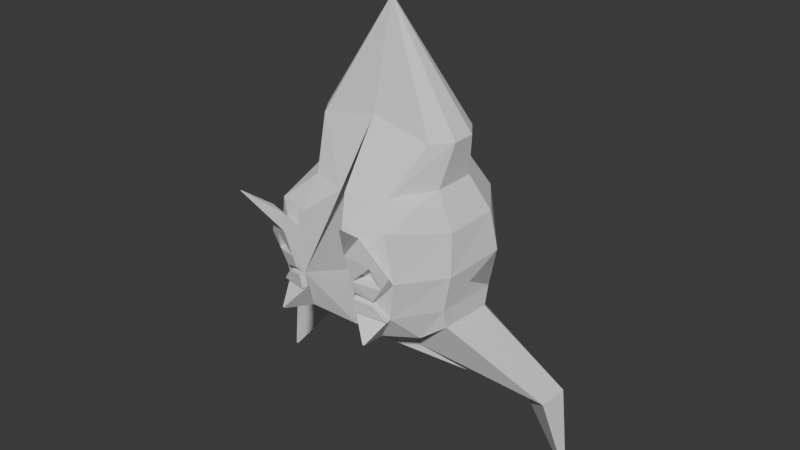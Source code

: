 # Source: gape.blend  (saved by Blender 4.2.66; exported with 4.5.12 LTS)
import bpy
from mathutils import Matrix  # noqa: F401  (used for matrix-valued properties, if any)

bpy.ops.wm.read_factory_settings(use_empty=True)
scene = bpy.context.scene
scene.name = 'Scene'

# ---- collections
col_collection = bpy.data.collections.new('Collection'); scene.collection.children.link(col_collection)

# ---- world
world_world = bpy.data.worlds.new('World'); scene.world = world_world
world_world.use_nodes = True; world_world.node_tree.nodes.clear()
_N = world_world.node_tree.nodes; _L = world_world.node_tree.links
n0 = _N.new('ShaderNodeOutputWorld'); n0.name = 'World Output'; n0.location = (300, 300)
n1 = _N.new('ShaderNodeBackground'); n1.name = 'Background'; n1.location = (10, 300)
n1.inputs[0].default_value = (0.05088, 0.05088, 0.05088, 1.0)
_L.new(n1.outputs[0], n0.inputs[0])
n0.is_active_output = True
world_world.color = (0.05088, 0.05088, 0.05088)
world_world.sun_shadow_jitter_overblur = 0.0

# ---- meshes
me_sphere_001 = bpy.data.meshes.new('Sphere.001')
me_sphere_001.from_pydata([(0.2799, 0.7221, 1.813), (0.3235, 0.3835, 2.03), (0.5142, 0.646, 1.813), (0.5231, 0.8213, 1.705), (0.5679, 0.8829, 1.323), (0.5231, 0.8213, 0.6917), (0.3957, 0.646, 0.3673), (0.6023, 0.3835, -0.07149), (1.594, 0.6372, 2.474), (0.861, 0.3216, 1.672), (0.8673, 0.3594, 1.459), (0.9311, 0.3829, 1.074), (0.8587, 0.3594, 0.6917), (0.6526, 0.2924, 0.3673), (0.7413, 0.1922, -0.07149), (1.595, 0.2836, 2.454), (0.8534, -0.2507, 1.641), (0.8532, -0.3049, 1.445), (0.9087, -0.285, 1.094), (0.8566, -0.2141, 0.6938), (0.6526, -0.1446, 0.3673), (0.7413, -0.04435, -0.07149), (0.3917, -0.1619, 2.019), (0.6883, -0.4237, 1.737), (0.6087, -0.7564, 1.414), (0.6714, -0.7832, 1.032), (0.589, -0.8117, 0.5659), (0.4087, -0.5535, 0.373), (0.6023, -0.2357, -0.07149), (0.2084, -0.2883, 2.016), (0.4244, -0.6437, 1.712), (0.2899, -0.8527, 1.37), (0.3103, -0.9391, 0.9352), (0.2261, -0.9366, 0.5468), (0.02306, -0.6687, 0.3817), (0.0, -0.2551, -0.2072), (0.0, 2.983e-08, -1.222), (1.254, 0.5268, 2.612), (0.1967, 0.4247, 2.03), (0.0, 1.554, 1.57), (0.0, 0.8197, 0.3552), (0.0, 0.7495, 0.2241), (0.0, 0.5428, 0.05111), (0.0, 0.3504, -0.4332), (0.4825, -0.8163, 1.264), (0.3095, -0.868, 1.226), (0.4593, -0.9049, 0.6834), (0.2727, -0.9536, 0.7077), (0.3548, -0.9281, 1.156), (0.3554, -1.058, 0.7396), (0.697, -0.8692, 0.9252), (0.514, -0.8736, 1.211), (0.5031, -1.029, 0.5343), (0.3477, -1.081, 0.5411), (0.3548, -0.9281, 1.156), (0.3554, -1.058, 0.7396), (0.697, -0.8692, 0.9252), (0.514, -0.8736, 1.211), (0.5031, -1.029, 0.5343), (0.3477, -1.081, 0.5411), (0.5757, -1.331, 0.309), (0.5668, -1.335, 0.3152), (0.5668, -1.333, 0.309), (0.6233, -0.8104, 1.42), (0.3112, -0.9045, 1.377), (0.4994, -0.869, 1.274), (0.3303, -0.9195, 1.237), (0.8903, 0.02233, 1.268), (1.804, 0.4323, 3.264), (1.804, 0.4471, 3.265), (1.789, 0.4425, 3.27), (0.3549, -0.9673, 1.03), (0.5436, -0.9542, 0.8419), (0.6044, -0.8715, 1.07), (0.5102, -0.8565, 0.8153), (0.5711, -0.7737, 1.043), (0.3216, -0.8696, 1.004), (0.4927, -0.974, 1.628), (0.4858, -0.9847, 1.611), (0.5022, -0.9798, 1.613)], [], [(39, 0, 2, 3), (38, 37, 1), (36, 43, 7), (42, 41, 5, 6), (40, 39, 3, 4), (0, 38, 1, 2), (43, 42, 6, 7), (41, 40, 4, 5), (6, 5, 12, 13), (4, 3, 10, 11), (2, 1, 8, 9), (7, 6, 13, 14), (5, 4, 11, 12), (3, 2, 9, 10), (1, 37, 8), (36, 7, 14), (14, 13, 20, 21), (12, 11, 18, 19), (10, 9, 16, 17), (37, 15, 68, 70), (36, 14, 21), (13, 12, 19, 20), (9, 8, 15, 16), (19, 18, 25, 26), (17, 16, 23, 24), (15, 37, 22), (36, 21, 28), (20, 19, 26, 27), (18, 17, 24, 25), (16, 15, 22, 23), (21, 20, 27, 28), (36, 28, 35), (27, 26, 33, 34), (46, 47, 33, 26, 25), (23, 22, 29, 30), (28, 27, 34, 35), (58, 55, 61, 60), (24, 30, 77, 79), (22, 37, 29), (32, 45, 31, 30, 29, 37, 38, 0, 39, 40, 41, 42, 43, 36, 35, 34, 33, 47), (55, 59, 62, 61), (44, 25, 24), (31, 45, 66, 64), (62, 60, 61), (32, 47, 53, 49), (45, 32, 49, 48), (47, 46, 52, 53), (46, 25, 50, 52), (44, 45, 48, 51), (25, 44, 51, 50), (55, 58, 56, 72), (57, 54, 71, 73), (59, 58, 60, 62), (66, 65, 63, 64), (44, 24, 63, 65), (24, 31, 64, 63), (45, 44, 65, 66), (11, 10, 17, 67, 18), (18, 67, 17), (10, 67, 11), (11, 67, 10), (69, 70, 68), (8, 37, 70, 69), (15, 8, 69, 68), (75, 76, 74), (71, 72, 74, 76), (72, 71, 55), (72, 56, 73), (73, 71, 76, 75), (72, 73, 75, 74), (79, 77, 78), (30, 24, 23), (31, 24, 79, 78), (30, 31, 78, 77)])
_uv = me_sphere_001.uv_layers.new(name='UVMap')
_uv.uv.foreach_set('vector', [0.7, 0.625, 0.6564, 0.75, 0.6, 0.75, 0.6, 0.625, 0.6564, 0.875, 0.5929, 0.9654, 0.6, 0.875, 0.65, 0.0, 0.7, 0.125, 0.6, 0.125, 0.7, 0.25, 0.7, 0.375, 0.6, 0.375, 0.6, 0.25, 0.7, 0.5, 0.7, 0.625, 0.6, 0.625, 0.6, 0.5, 0.6564, 0.75, 0.6564, 0.875, 0.6, 0.875, 0.6, 0.75, 0.7, 0.125, 0.7, 0.25, 0.6, 0.25, 0.6, 0.125, 0.7, 0.375, 0.7, 0.5, 0.6, 0.5, 0.6, 0.375, 0.6, 0.25, 0.6, 0.375, 0.5, 0.375, 0.5, 0.25, 0.6, 0.5, 0.6, 0.625, 0.5, 0.625, 0.5, 0.5, 0.6, 0.75, 0.6, 0.875, 0.5, 0.8205, 0.5, 0.6955, 0.6, 0.125, 0.6, 0.25, 0.5, 0.25, 0.5, 0.125, 0.6, 0.375, 0.6, 0.5, 0.5, 0.5, 0.5, 0.375, 0.6, 0.625, 0.6, 0.75, 0.5, 0.6955, 0.5, 0.625, 0.6, 0.875, 0.5282, 0.9455, 0.5, 0.8205, 0.55, 0.0, 0.6, 0.125, 0.5, 0.125, 0.5, 0.125, 0.5, 0.25, 0.4, 0.25, 0.4, 0.125, 0.5, 0.375, 0.5, 0.5, 0.4, 0.5, 0.4, 0.375, 0.5, 0.625, 0.5, 0.6955, 0.4, 0.6955, 0.4, 0.625, 0.4067, 0.9627, 0.4, 0.8205, 0.4, 0.8205, 0.4718, 0.9455, 0.45, 0.0, 0.5, 0.125, 0.4, 0.125, 0.5, 0.25, 0.5, 0.375, 0.4, 0.375, 0.4, 0.25, 0.5, 0.6955, 0.5, 0.8205, 0.4, 0.8205, 0.4, 0.6955, 0.4, 0.375, 0.4, 0.5, 0.3, 0.5, 0.3, 0.375, 0.4, 0.625, 0.4, 0.6955, 0.3436, 0.75, 0.3, 0.625, 0.4, 0.8205, 0.4067, 0.9627, 0.3436, 0.875, 0.35, 0.0, 0.4, 0.125, 0.3, 0.125, 0.4, 0.25, 0.4, 0.375, 0.3, 0.375, 0.3, 0.25, 0.4, 0.5, 0.4, 0.625, 0.3, 0.625, 0.3, 0.5, 0.4, 0.6955, 0.4, 0.8205, 0.3436, 0.875, 0.3436, 0.75, 0.4, 0.125, 0.4, 0.25, 0.3, 0.25, 0.3, 0.125, 0.25, 0.0, 0.3, 0.125, 0.2, 0.125, 0.3, 0.25, 0.3, 0.375, 0.2, 0.375, 0.2, 0.25, 0.2487, 0.4359, 0.2, 0.4357, 0.2, 0.375, 0.3, 0.375, 0.3, 0.5, 0.3436, 0.75, 0.3436, 0.875, 0.2436, 0.875, 0.2436, 0.75, 0.3, 0.125, 0.3, 0.25, 0.2, 0.25, 0.2, 0.125, 0.2487, 0.4359, 0.2, 0.5, 0.2, 0.5, 0.2487, 0.4359, 0.3, 0.625, 0.2436, 0.75, 0.2436, 0.75, 0.3, 0.625, 0.3436, 0.875, 0.3205, 0.9994, 0.2436, 0.875, 0.2, 0.5, 0.2, 0.5678, 0.2, 0.625, 0.2436, 0.75, 0.2436, 0.875, 0.7303, 0.9753, 0.6564, 0.875, 0.6564, 0.75, 0.7, 0.625, 0.7, 0.5, 0.7, 0.375, 0.7, 0.25, 0.7, 0.125, 0.15, 0.0, 0.2, 0.125, 0.2, 0.25, 0.2, 0.375, 0.2, 0.4357, 0.0, 0.0, 0.0, 0.0, 0.0, 0.0, 0.0, 0.0, 0.2542, 0.5677, 0.3, 0.5, 0.3, 0.625, 0.2, 0.625, 0.2, 0.5678, 0.2, 0.5678, 0.2, 0.625, 0.2, 0.4357, 0.2487, 0.4359, 0.2, 0.5, 0.2, 0.5, 0.2, 0.4357, 0.2, 0.4357, 0.2, 0.5, 0.2, 0.5678, 0.2, 0.5, 0.2, 0.5, 0.2, 0.5678, 0.2, 0.4357, 0.2487, 0.4359, 0.2487, 0.4359, 0.2, 0.4357, 0.2487, 0.4359, 0.3, 0.5, 0.3, 0.5, 0.2487, 0.4359, 0.2542, 0.5677, 0.2, 0.5678, 0.2, 0.5678, 0.2542, 0.5677, 0.3, 0.5, 0.2542, 0.5677, 0.2542, 0.5677, 0.3, 0.5, 0.2, 0.5, 0.2487, 0.4359, 0.3, 0.5, 0.2551, 0.5, 0.2542, 0.5677, 0.2, 0.5678, 0.2, 0.5474, 0.2768, 0.5342, 0.0, 0.0, 0.0, 0.0, 0.0, 0.0, 0.0, 0.0, 0.2, 0.5678, 0.2542, 0.5677, 0.3, 0.625, 0.2, 0.625, 0.2542, 0.5677, 0.3, 0.625, 0.3, 0.625, 0.2542, 0.5677, 0.3, 0.625, 0.2, 0.625, 0.2, 0.625, 0.3, 0.625, 0.2, 0.5678, 0.2542, 0.5677, 0.2542, 0.5677, 0.2, 0.5678, 0.5, 0.5, 0.5, 0.625, 0.4, 0.625, 0.4476, 0.5655, 0.4, 0.5, 0.4, 0.5, 0.4476, 0.5655, 0.4, 0.625, 0.5, 0.625, 0.4476, 0.5655, 0.5, 0.5, 0.5, 0.5, 0.4476, 0.5655, 0.5, 0.625, 0.5, 0.8205, 0.4718, 0.9455, 0.4, 0.8205, 0.5, 0.8205, 0.5282, 0.9455, 0.5282, 0.9455, 0.5, 0.8205, 0.4, 0.8205, 0.5, 0.8205, 0.5, 0.8205, 0.4, 0.8205, 0.2768, 0.5342, 0.2, 0.5474, 0.2551, 0.5, 0.2, 0.5474, 0.2551, 0.5, 0.2551, 0.5, 0.2, 0.5474, 0.2551, 0.5, 0.2, 0.5474, 0.2, 0.5, 0.2551, 0.5, 0.3, 0.5, 0.2768, 0.5342, 0.2768, 0.5342, 0.2, 0.5474, 0.2, 0.5474, 0.2768, 0.5342, 0.2551, 0.5, 0.2768, 0.5342, 0.2768, 0.5342, 0.2551, 0.5, 0.3, 0.625, 0.2436, 0.75, 0.2, 0.625, 0.2436, 0.75, 0.3, 0.625, 0.3436, 0.75, 0.2, 0.625, 0.3, 0.625, 0.3, 0.625, 0.2, 0.625, 0.2436, 0.75, 0.2, 0.625, 0.2, 0.625, 0.2436, 0.75])
me_sphere_001.update()

# ---- objects
ob_sphere = bpy.data.objects.new('Sphere', me_sphere_001)

# ---- transforms, parenting, visibility, modifiers, constraints
ob_sphere.location = (0.0, 0.0, 0.0)
ob_sphere.rotation_euler = (-2.687e-07, 3.145, 4.453e-10)
_m = ob_sphere.modifiers.new('Mirror', 'MIRROR')
_m.use_clip = True

# ---- collection membership
col_collection.objects.link(ob_sphere)

# ---- scene / render settings (as saved in the file)
scene.frame_start = 1; scene.frame_end = 250; scene.frame_set(4)
scene.render.engine = 'BLENDER_EEVEE_NEXT'
bpy.context.view_layer.update()

# ---- added for rendering (the .blend has no active camera and no usable light): camera, sun
cam_auto = bpy.data.cameras.new('AutoCamera')
cam_auto.lens = 50.0
cam_auto.sensor_width = 36.0
cam_auto.clip_end = 1000.0
ob_auto_camera = bpy.data.objects.new('AutoCamera', cam_auto)
scene.collection.objects.link(ob_auto_camera)
ob_auto_camera.location = (5.97524, -7.06438, 3.75869)
ob_auto_camera.rotation_euler = (1.09748, -7.21219e-08, 0.694738)
scene.camera = ob_auto_camera
light_auto_sun = bpy.data.lights.new('AutoSun', 'SUN')
light_auto_sun.energy = 3.0
light_auto_sun.angle = 0.0523599
ob_auto_sun = bpy.data.objects.new('AutoSun', light_auto_sun)
scene.collection.objects.link(ob_auto_sun)
ob_auto_sun.rotation_euler = (0.872665, 0.174533, 0.523599)
bpy.context.view_layer.update()
